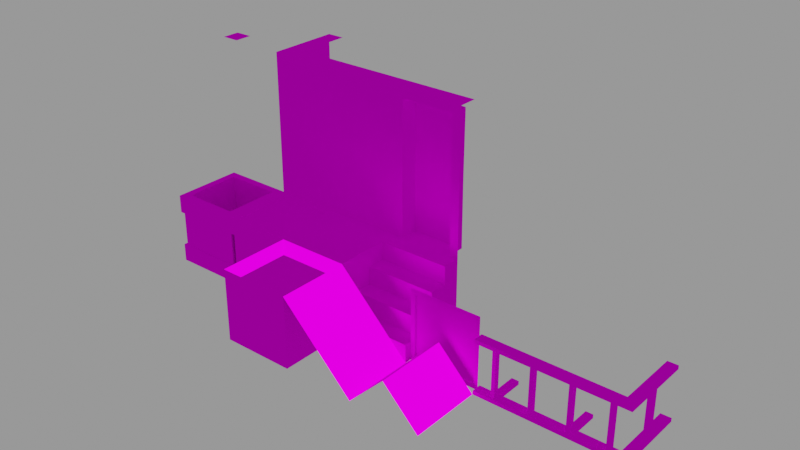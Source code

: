 # Source: tiles.blend  (saved by Blender 2.90.8; exported with 4.5.12 LTS)
import bpy
from mathutils import Matrix  # noqa: F401  (used for matrix-valued properties, if any)

bpy.ops.wm.read_factory_settings(use_empty=True)
scene = bpy.context.scene
scene.name = 'city'

# ---- images (referenced by path relative to the original .blend; pixels are not part of the script)
import os
ASSET_DIR = os.environ.get("B2B_ASSET_DIR", "")  # directory of the original .blend (textures are referenced by path, not embedded)
HERE = os.path.dirname(os.path.abspath(__file__))  # packed textures are extracted next to this script under _unpacked/

def load_image(name, relpath, width, height, colorspace="sRGB"):
    """Load a texture the original file referenced (path relative to the .blend, or extracted next to this script)."""
    p = next((c for c in (os.path.join(HERE, relpath), os.path.join(ASSET_DIR, relpath)) if relpath and os.path.exists(c)), "")
    if p:
        img = bpy.data.images.load(p, check_existing=True)
        img.name = name
    else:  # same state as the original file: an image datablock whose file is absent (Cycles renders it pink)
        img = bpy.data.images.new(name, width, height)
        img.source = "FILE"
        img.filepath = "//" + (relpath or name)
    img.colorspace_settings.name = colorspace
    return img
img_tileset_png = load_image('tileset.png', 'tileset.png', 1024, 1024, 'sRGB')

# ---- materials (node trees are filled in below, after node groups)
mat_window = bpy.data.materials.new('window')
mat_window.use_transparent_shadow = False

# ---- material node trees
mat_window.use_nodes = True; mat_window.node_tree.nodes.clear()
_N = mat_window.node_tree.nodes; _L = mat_window.node_tree.links
n0 = _N.new('ShaderNodeOutputMaterial'); n0.name = 'Material Output'; n0.location = (300, 300)
n1 = _N.new('ShaderNodeBsdfToon'); n1.name = 'Toon BSDF'; n1.location = (10, 300)
n2 = _N.new('ShaderNodeTexImage'); n2.name = 'Image Texture'; n2.location = (-280, 280)
n2.image = img_tileset_png
n2.interpolation = 'Closest'
_L.new(n1.outputs[0], n0.inputs[0])
_L.new(n2.outputs[0], n1.inputs[0])
n0.is_active_output = True

# ---- meshes
me_cube = bpy.data.meshes.new('Cube')
me_cube.from_pydata([(-1.0, -1.0, -1.0), (-1.0, -1.0, 1.0), (-1.0, 1.0, -1.0), (-1.0, 1.0, 1.0), (1.0, -1.0, -1.0), (1.0, -1.0, 1.0), (1.0, 1.0, -1.0), (1.0, 1.0, 1.0)], [], [(0, 1, 3, 2), (2, 3, 7, 6), (6, 7, 5, 4), (4, 5, 1, 0), (7, 3, 1, 5)])
_uv = me_cube.uv_layers.new(name='UVMap')
_uv.uv.foreach_set('vector', [0.125, 0.9375, 0.125, 1.0, 0.25, 1.0, 0.25, 0.9375, 0.125, 0.9375, 0.125, 1.0, 0.25, 1.0, 0.25, 0.9375, 0.25, 0.9375, 0.25, 1.0, 0.125, 1.0, 0.125, 0.9375, 0.25, 0.9375, 0.25, 1.0, 0.125, 1.0, 0.125, 0.9375, 0.375, 0.9375, 0.25, 0.9375, 0.25, 0.875, 0.375, 0.875])
me_cube.materials.append(mat_window)
me_cube.use_remesh_fix_poles = True
me_cube.use_remesh_preserve_attributes = False
me_cube.use_mirror_vertex_groups = False
me_cube.update()
me_cube_006 = bpy.data.meshes.new('Cube.006')
me_cube_006.from_pydata([(-1.0, -1.0, -1.0), (-1.0, 1.0, -1.0), (-1.0, 1.0, 1.0), (1.0, -1.0, -1.0), (1.0, 1.0, -1.0), (1.0, 1.0, 1.0), (-1.0, -1.0, -0.5), (1.0, -1.0, -0.5), (-1.0, -0.5, -0.5), (1.0, -0.5, -0.5), (-1.0, -0.5, 0.0), (1.0, -0.5, 0.0), (-1.0, 0.0, 0.0), (1.0, 0.0, 0.0), (-1.0, 0.0, 0.5), (1.0, 0.0, 0.5), (-1.0, 0.5, 0.5), (1.0, 0.5, 0.5), (-1.0, 0.5, 1.0), (1.0, 0.5, 1.0), (-1.0, 0.0, -1.0), (1.0, 0.0, -1.0), (-1.0, -0.5, -1.0), (1.0, 0.5, -1.0), (-1.0, 0.5, -1.0), (1.0, -0.5, -1.0), (-1.0, 1.0, 0.0), (1.0, 1.0, 0.0), (-1.0, 1.0, -0.5), (1.0, 1.0, -0.5), (-1.0, 1.0, 0.5), (1.0, 1.0, 0.5), (1.0, 0.5, 0.0), (1.0, 0.5, -0.5), (1.0, 0.0, -0.5), (-1.0, 0.5, 0.0), (-1.0, 0.5, -0.5), (-1.0, 0.0, -0.5)], [], [(30, 2, 5, 31), (0, 3, 7, 6), (6, 7, 9, 8), (8, 9, 11, 10), (10, 11, 13, 12), (12, 13, 15, 14), (14, 15, 17, 16), (16, 17, 19, 18), (5, 2, 18, 19), (28, 26, 27, 29), (1, 28, 29, 4), (26, 30, 31, 27), (16, 18, 2, 30), (17, 31, 5, 19), (27, 31, 17, 32), (13, 32, 17, 15), (34, 13, 11, 9), (33, 32, 13, 34), (29, 27, 32, 33), (29, 33, 23, 4), (21, 23, 33, 34), (21, 34, 9, 25), (7, 3, 25, 9), (12, 14, 16, 35), (26, 35, 16, 30), (8, 10, 12, 37), (36, 37, 12, 35), (28, 36, 35, 26), (28, 1, 24, 36), (20, 37, 36, 24), (20, 22, 8, 37), (0, 6, 8, 22)])
_uv = me_cube_006.uv_layers.new(name='UVMap')
_uv.uv.foreach_set('vector', [0.125, 0.9844, 0.125, 1.0, 0.25, 1.0, 0.25, 0.9844, 0.125, 0.9375, 0.25, 0.9375, 0.25, 0.9521, 0.125, 0.9521, 0.125, 0.9219, 0.25, 0.9219, 0.25, 0.9375, 0.125, 0.9375, 0.125, 0.9521, 0.25, 0.9521, 0.25, 0.9688, 0.125, 0.9688, 0.125, 0.9219, 0.25, 0.9219, 0.25, 0.9375, 0.125, 0.9375, 0.125, 0.9688, 0.25, 0.9688, 0.25, 0.9844, 0.125, 0.9844, 0.125, 0.9219, 0.25, 0.9219, 0.25, 0.9375, 0.125, 0.9375, 0.125, 0.9844, 0.25, 0.9844, 0.25, 1.0, 0.125, 1.0, 0.25, 0.9375, 0.125, 0.9375, 0.125, 0.9219, 0.25, 0.9219, 0.125, 0.9521, 0.125, 0.9688, 0.25, 0.9688, 0.25, 0.9521, 0.125, 0.9375, 0.125, 0.9521, 0.25, 0.9521, 0.25, 0.9375, 0.125, 0.9688, 0.125, 0.9844, 0.25, 0.9844, 0.25, 0.9688, 0.2188, 0.9844, 0.2188, 1.0, 0.25, 1.0, 0.25, 0.9844, 0.2188, 0.9844, 0.25, 0.9844, 0.25, 1.0, 0.2188, 1.0, 0.25, 0.9688, 0.25, 0.9844, 0.2188, 0.9844, 0.2188, 0.9688, 0.1875, 0.9688, 0.2188, 0.9688, 0.2188, 0.9844, 0.1875, 0.9844, 0.1875, 0.9531, 0.1875, 0.9688, 0.1562, 0.9688, 0.1562, 0.9531, 0.2188, 0.9531, 0.2188, 0.9688, 0.1875, 0.9688, 0.1875, 0.9531, 0.25, 0.9531, 0.25, 0.9688, 0.2188, 0.9688, 0.2188, 0.9531, 0.25, 0.9531, 0.2188, 0.9531, 0.2188, 0.9375, 0.25, 0.9375, 0.1875, 0.9375, 0.2188, 0.9375, 0.2188, 0.9531, 0.1875, 0.9531, 0.1875, 0.9375, 0.1875, 0.9531, 0.1562, 0.9531, 0.1562, 0.9375, 0.125, 0.9531, 0.125, 0.9375, 0.1562, 0.9375, 0.1562, 0.9531, 0.1875, 0.9688, 0.1875, 0.9844, 0.2188, 0.9844, 0.2188, 0.9688, 0.25, 0.9688, 0.2188, 0.9688, 0.2188, 0.9844, 0.25, 0.9844, 0.1562, 0.9531, 0.1562, 0.9688, 0.1875, 0.9688, 0.1875, 0.9531, 0.2188, 0.9531, 0.1875, 0.9531, 0.1875, 0.9688, 0.2188, 0.9688, 0.25, 0.9531, 0.2188, 0.9531, 0.2188, 0.9688, 0.25, 0.9688, 0.25, 0.9531, 0.25, 0.9375, 0.2188, 0.9375, 0.2188, 0.9531, 0.1875, 0.9375, 0.1875, 0.9531, 0.2188, 0.9531, 0.2188, 0.9375, 0.1875, 0.9375, 0.1562, 0.9375, 0.1562, 0.9531, 0.1875, 0.9531, 0.125, 0.9375, 0.125, 0.9531, 0.1562, 0.9531, 0.1562, 0.9375])
me_cube_006.materials.append(mat_window)
me_cube_006.use_remesh_fix_poles = True
me_cube_006.use_remesh_preserve_attributes = False
me_cube_006.use_mirror_vertex_groups = False
me_cube_006.update()
me_cube_008 = bpy.data.meshes.new('Cube.008')
me_cube_008.from_pydata([(-1.0, -0.8, -1.0), (-1.0, -0.8, 1.0), (1.0, -0.8, -1.0), (1.0, -0.8, 1.0), (-0.875, -0.8, -0.875), (-0.875, -0.8, 0.875), (0.875, -0.8, -0.875), (0.875, -0.8, 0.875), (-0.875, -0.75, -0.875), (-0.875, -0.75, 0.875), (0.875, -0.75, -0.875), (0.875, -0.75, 0.875)], [], [(10, 11, 9, 8), (5, 4, 8, 9), (0, 2, 6, 4), (1, 0, 4, 5), (3, 1, 5, 7), (2, 3, 7, 6), (7, 5, 9, 11), (6, 7, 11, 10), (4, 6, 10, 8)])
_uv = me_cube_008.uv_layers.new(name='UVMap')
_uv.uv.foreach_set('vector', [0.1172, 0.9414, 0.1172, 0.9961, 0.007812, 0.9961, 0.007812, 0.9414, 0.007812, 0.9961, 0.007812, 0.9414, 0.007812, 0.9414, 0.007812, 0.9961, 0.0, 0.9375, 0.125, 0.9375, 0.1172, 0.9414, 0.007812, 0.9414, 0.0, 1.0, 0.0, 0.9375, 0.007812, 0.9414, 0.007812, 0.9961, 0.125, 1.0, 0.0, 1.0, 0.007812, 0.9961, 0.1172, 0.9961, 0.125, 0.9375, 0.125, 1.0, 0.1172, 0.9961, 0.1172, 0.9414, 0.1172, 0.9961, 0.007812, 0.9961, 0.007812, 0.9961, 0.1172, 0.9961, 0.1172, 0.9414, 0.1172, 0.9961, 0.1172, 0.9961, 0.1172, 0.9414, 0.007812, 0.9414, 0.1172, 0.9414, 0.1172, 0.9414, 0.007812, 0.9414])
me_cube_008.materials.append(mat_window)
me_cube_008.use_remesh_fix_poles = True
me_cube_008.use_remesh_preserve_attributes = False
me_cube_008.use_mirror_vertex_groups = False
me_cube_008.update()
me_cube_011 = bpy.data.meshes.new('Cube.011')
me_cube_011.from_pydata([(-1.0, -1.0, -1.0), (-1.0, -0.7187, -1.0), (-0.6, -1.0, -1.0), (-0.4, -0.7187, -1.0), (-0.6, -0.7187, -1.0), (-0.4, -1.0, -1.0), (-0.4, 0.0, -1.0), (-0.6, 0.0, -1.0), (-1.0, -1.0, -0.9), (-1.0, -0.7187, -0.9), (-0.6, -1.0, -0.9), (-0.4, -0.7187, -0.9), (-0.6, -0.7187, -0.9), (-0.4, -1.0, -0.9), (-0.4, 0.0, -0.9), (-0.6, 0.0, -0.9), (-1.0, -1.0, 0.4), (-1.0, -0.7187, 0.4), (-0.6, -1.0, 0.4), (-0.4, -0.7187, 0.4), (-0.6, -0.7187, 0.4), (-0.4, -1.0, 0.4), (-0.45, -0.925, -0.9), (-0.55, -0.775, -0.9), (-1.0, -1.0, 0.5), (-1.0, -0.7187, 0.5), (-0.6, -1.0, 0.5), (-0.4, -0.7187, 0.5), (-0.6, -0.7187, 0.5), (-0.4, -1.0, 0.5), (-0.45, -0.775, -0.9), (-0.55, -0.925, -0.9), (-0.55, -0.925, 0.4), (-0.45, -0.775, 0.4), (-0.55, -0.775, 0.4), (-0.45, -0.925, 0.4), (0.0, -1.0, -1.0), (1.0, -1.0, -1.0), (0.0, -0.7187, -1.0), (1.0, -0.7187, -1.0), (0.4, -1.0, -1.0), (0.6, -0.7187, -1.0), (0.4, -0.7187, -1.0), (0.6, -1.0, -1.0), (0.0, -1.0, -0.9), (1.0, -1.0, -0.9), (0.0, -0.7187, -0.9), (1.0, -0.7187, -0.9), (0.4, -1.0, -0.9), (0.6, -0.7187, -0.9), (0.4, -0.7187, -0.9), (0.6, -1.0, -0.9), (0.0, -1.0, 0.4), (1.0, -1.0, 0.4), (0.0, -0.7187, 0.4), (1.0, -0.7187, 0.4), (0.4, -1.0, 0.4), (0.6, -0.7187, 0.4), (0.4, -0.7187, 0.4), (0.6, -1.0, 0.4), (0.55, -0.925, -0.9), (0.45, -0.775, -0.9), (0.0, -1.0, 0.5), (1.0, -1.0, 0.5), (0.0, -0.7187, 0.5), (1.0, -0.7187, 0.5), (0.4, -1.0, 0.5), (0.6, -0.7187, 0.5), (0.4, -0.7187, 0.5), (0.6, -1.0, 0.5), (0.55, -0.775, -0.9), (0.45, -0.925, -0.9), (0.45, -0.925, 0.4), (0.55, -0.775, 0.4), (0.45, -0.775, 0.4), (0.55, -0.925, 0.4)], [], [(13, 44, 46, 11), (11, 30, 22, 13), (9, 8, 10, 12), (11, 14, 15, 12), (6, 14, 11, 3), (7, 15, 14, 6), (3, 11, 46, 38), (2, 10, 8, 0), (0, 8, 9, 1), (1, 9, 12, 4), (36, 44, 13, 5), (4, 12, 15, 7), (5, 13, 10, 2), (29, 62, 64, 27), (21, 19, 54, 52), (18, 32, 35, 21), (26, 29, 27, 28), (17, 20, 18, 16), (10, 31, 23, 12), (25, 24, 26, 28), (19, 20, 28, 27), (12, 23, 30, 11), (13, 22, 31, 10), (19, 27, 64, 54), (18, 26, 24, 16), (16, 24, 25, 17), (17, 25, 28, 20), (52, 62, 29, 21), (31, 22, 35, 32), (21, 29, 26, 18), (30, 33, 35, 22), (21, 35, 33, 19), (19, 33, 34, 20), (20, 34, 32, 18), (23, 31, 32, 34), (30, 23, 34, 33), (51, 45, 47, 49), (49, 70, 60, 51), (46, 44, 48, 50), (41, 42, 50, 49), (39, 47, 45, 37), (41, 49, 47, 39), (40, 48, 44, 36), (38, 46, 50, 42), (37, 45, 51, 43), (43, 51, 48, 40), (69, 63, 65, 67), (59, 57, 55, 53), (56, 72, 75, 59), (66, 69, 67, 68), (54, 58, 56, 52), (48, 71, 61, 50), (64, 62, 66, 68), (57, 58, 68, 67), (55, 65, 63, 53), (50, 61, 70, 49), (51, 60, 71, 48), (57, 67, 65, 55), (56, 66, 62, 52), (52, 54, 64, 62), (54, 64, 68, 58), (53, 63, 69, 59), (71, 60, 75, 72), (59, 69, 66, 56), (70, 73, 75, 60), (59, 75, 73, 57), (57, 73, 74, 58), (58, 74, 72, 56), (61, 71, 72, 74), (70, 61, 74, 73)])
_uv = me_cube_011.uv_layers.new(name='UVMap')
_uv.uv.foreach_set('vector', [0.2871, 0.9502, 0.3105, 0.9502, 0.3105, 0.96, 0.2871, 0.96, 0.2891, 0.9404, 0.2832, 0.9404, 0.2832, 0.9404, 0.2891, 0.9404, 0.25, 0.96, 0.25, 0.9502, 0.2754, 0.9502, 0.2754, 0.96, 0.2871, 0.96, 0.2871, 0.9824, 0.2754, 0.9824, 0.2754, 0.96, 0.2891, 0.9375, 0.2891, 0.9404, 0.2891, 0.9404, 0.2891, 0.9375, 0.2754, 0.9375, 0.2754, 0.9404, 0.2891, 0.9404, 0.2891, 0.9375, 0.2891, 0.9375, 0.2891, 0.9404, 0.3125, 0.9404, 0.3125, 0.9375, 0.2754, 0.9375, 0.2754, 0.9404, 0.25, 0.9404, 0.25, 0.9375, 0.25, 0.9375, 0.25, 0.9404, 0.25, 0.9404, 0.25, 0.9375, 0.25, 0.9375, 0.25, 0.9404, 0.2754, 0.9404, 0.2754, 0.9375, 0.3125, 0.9375, 0.3125, 0.9404, 0.2891, 0.9404, 0.2891, 0.9375, 0.2754, 0.9375, 0.2754, 0.9404, 0.2754, 0.9404, 0.2754, 0.9375, 0.2891, 0.9375, 0.2891, 0.9404, 0.2754, 0.9404, 0.2754, 0.9375, 0.2871, 0.9502, 0.3105, 0.9502, 0.3105, 0.96, 0.2871, 0.96, 0.2871, 0.9502, 0.2871, 0.96, 0.3105, 0.96, 0.3105, 0.9502, 0.2754, 0.9814, 0.2773, 0.9814, 0.2832, 0.9814, 0.2891, 0.9814, 0.2754, 0.9502, 0.2871, 0.9502, 0.2871, 0.96, 0.2754, 0.96, 0.25, 0.96, 0.2754, 0.96, 0.2754, 0.9502, 0.25, 0.9502, 0.2754, 0.9404, 0.2773, 0.9404, 0.2773, 0.9404, 0.2754, 0.9404, 0.25, 0.96, 0.25, 0.9502, 0.2754, 0.9502, 0.2754, 0.96, 0.2891, 0.9814, 0.2754, 0.9814, 0.2754, 0.9844, 0.2891, 0.9844, 0.2754, 0.9404, 0.2773, 0.9404, 0.2832, 0.9404, 0.2891, 0.9404, 0.2891, 0.9404, 0.2832, 0.9404, 0.2773, 0.9404, 0.2754, 0.9404, 0.2891, 0.9814, 0.2891, 0.9844, 0.3125, 0.9844, 0.3125, 0.9814, 0.2754, 0.9814, 0.2754, 0.9844, 0.25, 0.9844, 0.25, 0.9814, 0.25, 0.9814, 0.25, 0.9844, 0.25, 0.9844, 0.25, 0.9814, 0.25, 0.9814, 0.25, 0.9844, 0.2754, 0.9844, 0.2754, 0.9814, 0.3125, 0.9814, 0.3125, 0.9844, 0.2891, 0.9844, 0.2891, 0.9814, 0.2773, 0.9404, 0.2832, 0.9404, 0.2832, 0.9814, 0.2773, 0.9814, 0.2891, 0.9814, 0.2891, 0.9844, 0.2754, 0.9844, 0.2754, 0.9814, 0.2832, 0.9404, 0.2832, 0.9814, 0.2832, 0.9814, 0.2832, 0.9404, 0.2891, 0.9814, 0.2832, 0.9814, 0.2832, 0.9814, 0.2891, 0.9814, 0.2891, 0.9814, 0.2832, 0.9814, 0.2773, 0.9814, 0.2754, 0.9814, 0.2754, 0.9814, 0.2773, 0.9814, 0.2773, 0.9814, 0.2754, 0.9814, 0.2773, 0.9404, 0.2773, 0.9404, 0.2773, 0.9814, 0.2773, 0.9814, 0.2832, 0.9404, 0.2773, 0.9404, 0.2773, 0.9814, 0.2832, 0.9814, 0.3477, 0.9502, 0.375, 0.9502, 0.375, 0.96, 0.3477, 0.96, 0.3496, 0.9404, 0.3457, 0.9404, 0.3457, 0.9404, 0.3496, 0.9404, 0.3105, 0.96, 0.3105, 0.9502, 0.3359, 0.9502, 0.3359, 0.96, 0.3496, 0.9375, 0.3359, 0.9375, 0.3359, 0.9404, 0.3496, 0.9404, 0.375, 0.9375, 0.375, 0.9404, 0.375, 0.9404, 0.375, 0.9375, 0.3496, 0.9375, 0.3496, 0.9404, 0.375, 0.9404, 0.375, 0.9375, 0.3359, 0.9375, 0.3359, 0.9404, 0.3125, 0.9404, 0.3125, 0.9375, 0.3125, 0.9375, 0.3125, 0.9404, 0.3359, 0.9404, 0.3359, 0.9375, 0.375, 0.9375, 0.375, 0.9404, 0.3496, 0.9404, 0.3496, 0.9375, 0.3496, 0.9375, 0.3496, 0.9404, 0.3359, 0.9404, 0.3359, 0.9375, 0.3477, 0.9502, 0.375, 0.9502, 0.375, 0.96, 0.3477, 0.96, 0.3477, 0.9502, 0.3477, 0.96, 0.375, 0.96, 0.375, 0.9502, 0.3359, 0.9814, 0.3418, 0.9814, 0.3457, 0.9814, 0.3496, 0.9814, 0.3359, 0.9502, 0.3477, 0.9502, 0.3477, 0.96, 0.3359, 0.96, 0.3105, 0.96, 0.3359, 0.96, 0.3359, 0.9502, 0.3105, 0.9502, 0.3359, 0.9404, 0.3418, 0.9404, 0.3418, 0.9404, 0.3359, 0.9404, 0.3105, 0.96, 0.3105, 0.9502, 0.3359, 0.9502, 0.3359, 0.96, 0.3496, 0.9814, 0.3359, 0.9814, 0.3359, 0.9844, 0.3496, 0.9844, 0.375, 0.9814, 0.375, 0.9844, 0.375, 0.9844, 0.375, 0.9814, 0.3359, 0.9404, 0.3418, 0.9404, 0.3457, 0.9404, 0.3496, 0.9404, 0.3496, 0.9404, 0.3457, 0.9404, 0.3418, 0.9404, 0.3359, 0.9404, 0.3496, 0.9814, 0.3496, 0.9844, 0.375, 0.9844, 0.375, 0.9814, 0.3359, 0.9814, 0.3359, 0.9844, 0.3125, 0.9844, 0.3125, 0.9814, 0.3125, 0.9814, 0.3125, 0.9814, 0.3125, 0.9844, 0.3125, 0.9844, 0.3125, 0.9814, 0.3125, 0.9844, 0.3359, 0.9844, 0.3359, 0.9814, 0.375, 0.9814, 0.375, 0.9844, 0.3496, 0.9844, 0.3496, 0.9814, 0.3418, 0.9404, 0.3457, 0.9404, 0.3457, 0.9814, 0.3418, 0.9814, 0.3496, 0.9814, 0.3496, 0.9844, 0.3359, 0.9844, 0.3359, 0.9814, 0.3457, 0.9404, 0.3457, 0.9814, 0.3457, 0.9814, 0.3457, 0.9404, 0.3496, 0.9814, 0.3457, 0.9814, 0.3457, 0.9814, 0.3496, 0.9814, 0.3496, 0.9814, 0.3457, 0.9814, 0.3418, 0.9814, 0.3359, 0.9814, 0.3359, 0.9814, 0.3418, 0.9814, 0.3418, 0.9814, 0.3359, 0.9814, 0.3418, 0.9404, 0.3418, 0.9404, 0.3418, 0.9814, 0.3418, 0.9814, 0.3457, 0.9404, 0.3418, 0.9404, 0.3418, 0.9814, 0.3457, 0.9814])
me_cube_011.materials.append(mat_window)
me_cube_011.use_remesh_fix_poles = True
me_cube_011.use_remesh_preserve_attributes = False
me_cube_011.use_mirror_vertex_groups = False
me_cube_011.update()
me_cube_001 = bpy.data.meshes.new('Cube.001')
me_cube_001.from_pydata([(-1.0, -1.0, -1.0), (-1.0, -0.7187, -1.0), (-0.6, -1.0, -1.0), (-0.4, -0.7187, -1.0), (-0.6, -0.7187, -1.0), (-0.4, -1.0, -1.0), (-0.4, 0.0, -1.0), (-0.6, 0.0, -1.0), (-1.0, -1.0, -0.9), (-1.0, -0.7187, -0.9), (-0.6, -1.0, -0.9), (-0.4, -0.7187, -0.9), (-0.6, -0.7187, -0.9), (-0.4, -1.0, -0.9), (-0.4, 0.0, -0.9), (-0.6, 0.0, -0.9), (-1.0, -1.0, 0.4), (-1.0, -0.7187, 0.4), (-0.6, -1.0, 0.4), (-0.4, -0.7187, 0.4), (-0.6, -0.7187, 0.4), (-0.4, -1.0, 0.4), (-0.45, -0.925, -0.9), (-0.55, -0.775, -0.9), (-1.0, -1.0, 0.5), (-1.0, -0.7187, 0.5), (-0.6, -1.0, 0.5), (-0.4, -0.7187, 0.5), (-0.6, -0.7187, 0.5), (-0.4, -1.0, 0.5), (-0.45, -0.775, -0.9), (-0.55, -0.925, -0.9), (-0.55, -0.925, 0.4), (-0.45, -0.775, 0.4), (-0.55, -0.775, 0.4), (-0.45, -0.925, 0.4), (0.0, -1.0, -1.0), (1.0, -1.0, -1.0), (0.0, -0.7187, -1.0), (1.0, -0.7187, -1.0), (0.4, -1.0, -1.0), (0.6, -0.7187, -1.0), (0.4, -0.7187, -1.0), (0.6, -1.0, -1.0), (0.0, -1.0, -0.9), (1.0, -1.0, -0.9), (0.0, -0.7187, -0.9), (1.0, -0.7187, -0.9), (0.4, -1.0, -0.9), (0.6, -0.7187, -0.9), (0.4, -0.7187, -0.9), (0.6, -1.0, -0.9), (0.0, -1.0, 0.4), (1.0, -1.0, 0.4), (0.0, -0.7187, 0.4), (1.0, -0.7187, 0.4), (0.4, -1.0, 0.4), (0.6, -0.7187, 0.4), (0.4, -0.7187, 0.4), (0.6, -1.0, 0.4), (0.55, -0.925, -0.9), (0.45, -0.775, -0.9), (0.0, -1.0, 0.5), (1.0, -1.0, 0.5), (0.0, -0.7187, 0.5), (1.0, -0.7187, 0.5), (0.4, -1.0, 0.5), (0.6, -0.7187, 0.5), (0.4, -0.7187, 0.5), (0.6, -1.0, 0.5), (0.55, -0.775, -0.9), (0.45, -0.925, -0.9), (0.45, -0.925, 0.4), (0.55, -0.775, 0.4), (0.45, -0.775, 0.4), (0.55, -0.925, 0.4), (0.7187, -0.7187, 0.4), (0.7187, -1.0, 0.4), (0.7187, -0.7187, 0.5), (0.7187, -1.0, 0.5), (0.7187, -0.7187, -1.0), (0.7187, -1.0, -1.0), (0.7187, -0.7187, -0.9), (0.7187, -1.0, -0.9), (1.0, 0.0, -1.0), (1.0, 0.0, -0.9), (0.7187, 0.0, -1.0), (0.7187, 0.0, -0.9), (1.0, 0.0, 0.4), (1.0, 0.0, 0.5), (0.7187, 0.0, 0.4), (0.7187, 0.0, 0.5), (1.0, 0.2812, -1.0), (1.0, 0.2812, -0.9), (0.7187, 0.2812, -1.0), (0.7187, 0.2812, -0.9), (1.0, 0.2812, 0.4), (1.0, 0.2812, 0.5), (0.7187, 0.2812, 0.4), (0.7187, 0.2812, 0.5), (1.0, 1.0, -1.0), (1.0, 1.0, -0.9), (0.7187, 1.0, -1.0), (0.7187, 1.0, -0.9), (1.0, 1.0, 0.4), (1.0, 1.0, 0.5), (0.7187, 1.0, 0.4), (0.7187, 1.0, 0.5), (0.9297, 0.07031, -0.9), (0.7891, 0.07031, -0.9), (0.9297, 0.07031, 0.4), (0.7891, 0.07031, 0.4), (0.9297, 0.2109, -0.9), (0.7891, 0.2109, -0.9), (0.9297, 0.2109, 0.4), (0.7891, 0.2109, 0.4)], [], [(13, 44, 46, 11), (11, 30, 22, 13), (9, 8, 10, 12), (11, 14, 15, 12), (6, 14, 11, 3), (7, 15, 14, 6), (3, 11, 46, 38), (2, 10, 8, 0), (0, 8, 9, 1), (1, 9, 12, 4), (36, 44, 13, 5), (4, 12, 15, 7), (5, 13, 10, 2), (29, 62, 64, 27), (21, 19, 54, 52), (18, 32, 35, 21), (26, 29, 27, 28), (17, 20, 18, 16), (10, 31, 23, 12), (25, 24, 26, 28), (19, 20, 28, 27), (12, 23, 30, 11), (13, 22, 31, 10), (19, 27, 64, 54), (18, 26, 24, 16), (16, 24, 25, 17), (17, 25, 28, 20), (52, 62, 29, 21), (31, 22, 35, 32), (21, 29, 26, 18), (30, 33, 35, 22), (21, 35, 33, 19), (19, 33, 34, 20), (20, 34, 32, 18), (23, 31, 32, 34), (30, 23, 34, 33), (83, 45, 47, 82), (49, 70, 60, 51), (46, 44, 48, 50), (41, 42, 50, 49), (39, 47, 45, 37), (82, 47, 85, 87), (40, 48, 44, 36), (38, 46, 50, 42), (81, 83, 51, 43), (43, 51, 48, 40), (79, 63, 65, 78), (77, 76, 55, 53), (56, 72, 75, 59), (66, 69, 67, 68), (54, 58, 56, 52), (48, 71, 61, 50), (64, 62, 66, 68), (57, 58, 68, 67), (55, 65, 63, 53), (50, 61, 70, 49), (51, 60, 71, 48), (76, 78, 91, 90), (56, 66, 62, 52), (52, 54, 64, 62), (54, 64, 68, 58), (77, 79, 69, 59), (71, 60, 75, 72), (59, 69, 66, 56), (70, 73, 75, 60), (59, 75, 73, 57), (57, 73, 74, 58), (58, 74, 72, 56), (61, 71, 72, 74), (70, 61, 74, 73), (53, 63, 79, 77), (57, 67, 78, 76), (59, 57, 76, 77), (69, 79, 78, 67), (37, 45, 83, 81), (41, 49, 82, 80), (51, 83, 82, 49), (47, 39, 84, 85), (80, 82, 87, 86), (90, 91, 99, 98), (78, 65, 89, 91), (65, 55, 88, 89), (55, 76, 90, 88), (96, 98, 106, 104), (97, 96, 104, 105), (91, 89, 97, 99), (86, 87, 95, 94), (98, 96, 114, 115), (89, 88, 96, 97), (96, 88, 110, 114), (85, 84, 92, 93), (102, 103, 101, 100), (106, 107, 105, 104), (93, 92, 100, 101), (98, 99, 107, 106), (99, 97, 105, 107), (94, 95, 103, 102), (95, 93, 101, 103), (108, 110, 111, 109), (115, 113, 109, 111), (95, 87, 109, 113), (90, 98, 115, 111), (87, 85, 108, 109), (85, 93, 112, 108), (88, 90, 111, 110), (93, 95, 113, 112), (112, 114, 110, 108), (112, 113, 115, 114)])
_uv = me_cube_001.uv_layers.new(name='UVMap')
_uv.uv.foreach_set('vector', [0.2871, 0.9502, 0.3105, 0.9502, 0.3105, 0.96, 0.2871, 0.96, 0.2891, 0.9404, 0.2832, 0.9404, 0.2832, 0.9404, 0.2891, 0.9404, 0.25, 0.96, 0.25, 0.9502, 0.2754, 0.9502, 0.2754, 0.96, 0.2871, 0.96, 0.2871, 0.9824, 0.2754, 0.9824, 0.2754, 0.96, 0.2891, 0.9375, 0.2891, 0.9404, 0.2891, 0.9404, 0.2891, 0.9375, 0.2754, 0.9375, 0.2754, 0.9404, 0.2891, 0.9404, 0.2891, 0.9375, 0.2891, 0.9375, 0.2891, 0.9404, 0.3125, 0.9404, 0.3125, 0.9375, 0.2754, 0.9375, 0.2754, 0.9404, 0.25, 0.9404, 0.25, 0.9375, 0.25, 0.9375, 0.25, 0.9404, 0.25, 0.9404, 0.25, 0.9375, 0.25, 0.9375, 0.25, 0.9404, 0.2754, 0.9404, 0.2754, 0.9375, 0.3125, 0.9375, 0.3125, 0.9404, 0.2891, 0.9404, 0.2891, 0.9375, 0.2754, 0.9375, 0.2754, 0.9404, 0.2754, 0.9404, 0.2754, 0.9375, 0.2891, 0.9375, 0.2891, 0.9404, 0.2754, 0.9404, 0.2754, 0.9375, 0.2871, 0.9502, 0.3105, 0.9502, 0.3105, 0.96, 0.2871, 0.96, 0.2871, 0.9502, 0.2871, 0.96, 0.3105, 0.96, 0.3105, 0.9502, 0.2754, 0.9814, 0.2773, 0.9814, 0.2832, 0.9814, 0.2891, 0.9814, 0.2754, 0.9502, 0.2871, 0.9502, 0.2871, 0.96, 0.2754, 0.96, 0.25, 0.96, 0.2754, 0.96, 0.2754, 0.9502, 0.25, 0.9502, 0.2754, 0.9404, 0.2773, 0.9404, 0.2773, 0.9404, 0.2754, 0.9404, 0.25, 0.96, 0.25, 0.9502, 0.2754, 0.9502, 0.2754, 0.96, 0.2891, 0.9814, 0.2754, 0.9814, 0.2754, 0.9844, 0.2891, 0.9844, 0.2754, 0.9404, 0.2773, 0.9404, 0.2832, 0.9404, 0.2891, 0.9404, 0.2891, 0.9404, 0.2832, 0.9404, 0.2773, 0.9404, 0.2754, 0.9404, 0.2891, 0.9814, 0.2891, 0.9844, 0.3125, 0.9844, 0.3125, 0.9814, 0.2754, 0.9814, 0.2754, 0.9844, 0.25, 0.9844, 0.25, 0.9814, 0.25, 0.9814, 0.25, 0.9844, 0.25, 0.9844, 0.25, 0.9814, 0.25, 0.9814, 0.25, 0.9844, 0.2754, 0.9844, 0.2754, 0.9814, 0.3125, 0.9814, 0.3125, 0.9844, 0.2891, 0.9844, 0.2891, 0.9814, 0.2773, 0.9404, 0.2832, 0.9404, 0.2832, 0.9814, 0.2773, 0.9814, 0.2891, 0.9814, 0.2891, 0.9844, 0.2754, 0.9844, 0.2754, 0.9814, 0.2832, 0.9404, 0.2832, 0.9814, 0.2832, 0.9814, 0.2832, 0.9404, 0.2891, 0.9814, 0.2832, 0.9814, 0.2832, 0.9814, 0.2891, 0.9814, 0.2891, 0.9814, 0.2832, 0.9814, 0.2773, 0.9814, 0.2754, 0.9814, 0.2754, 0.9814, 0.2773, 0.9814, 0.2773, 0.9814, 0.2754, 0.9814, 0.2773, 0.9404, 0.2773, 0.9404, 0.2773, 0.9814, 0.2773, 0.9814, 0.2832, 0.9404, 0.2773, 0.9404, 0.2773, 0.9814, 0.2832, 0.9814, 0.3574, 0.9375, 0.375, 0.9375, 0.375, 0.9473, 0.3574, 0.9473, 0.3496, 0.9404, 0.3457, 0.9404, 0.3457, 0.9404, 0.3496, 0.9404, 0.3105, 0.96, 0.3105, 0.9502, 0.3359, 0.9502, 0.3359, 0.96, 0.3496, 0.9375, 0.3359, 0.9375, 0.3359, 0.9404, 0.3496, 0.9404, 0.2676, 0.9375, 0.2676, 0.9404, 0.25, 0.9404, 0.25, 0.9375, 0.3574, 0.9473, 0.375, 0.9473, 0.375, 0.9688, 0.3574, 0.9688, 0.3359, 0.9375, 0.3359, 0.9404, 0.3125, 0.9404, 0.3125, 0.9375, 0.3125, 0.9375, 0.3125, 0.9404, 0.3359, 0.9404, 0.3359, 0.9375, 0.25, 0.9375, 0.25, 0.9404, 0.25, 0.9404, 0.25, 0.9375, 0.3496, 0.9375, 0.3496, 0.9404, 0.3359, 0.9404, 0.3359, 0.9375, 0.3555, 0.9375, 0.375, 0.9375, 0.375, 0.9463, 0.3555, 0.9463, 0.25, 0.9805, 0.2676, 0.9805, 0.2676, 0.9805, 0.25, 0.9805, 0.3359, 0.9814, 0.3418, 0.9814, 0.3457, 0.9814, 0.3496, 0.9814, 0.3359, 0.9502, 0.3477, 0.9502, 0.3477, 0.96, 0.3359, 0.96, 0.3105, 0.96, 0.3359, 0.96, 0.3359, 0.9502, 0.3105, 0.9502, 0.3359, 0.9404, 0.3418, 0.9404, 0.3418, 0.9404, 0.3359, 0.9404, 0.3105, 0.96, 0.3105, 0.9502, 0.3359, 0.9502, 0.3359, 0.96, 0.3496, 0.9814, 0.3359, 0.9814, 0.3359, 0.9844, 0.3496, 0.9844, 0.2676, 0.9805, 0.2676, 0.9834, 0.25, 0.9834, 0.25, 0.9805, 0.3359, 0.9404, 0.3418, 0.9404, 0.3457, 0.9404, 0.3496, 0.9404, 0.3496, 0.9404, 0.3457, 0.9404, 0.3418, 0.9404, 0.3359, 0.9404, 0.2676, 0.9805, 0.2676, 0.9834, 0.3105, 0.9834, 0.3105, 0.9805, 0.3359, 0.9814, 0.3359, 0.9844, 0.3125, 0.9844, 0.3125, 0.9814, 0.3125, 0.9814, 0.3125, 0.9814, 0.3125, 0.9844, 0.3125, 0.9844, 0.3125, 0.9814, 0.3125, 0.9844, 0.3359, 0.9844, 0.3359, 0.9814, 0.3242, 0.9658, 0.3242, 0.9688, 0.3145, 0.9688, 0.3145, 0.9658, 0.3418, 0.9404, 0.3457, 0.9404, 0.3457, 0.9814, 0.3418, 0.9814, 0.3496, 0.9814, 0.3496, 0.9844, 0.3359, 0.9844, 0.3359, 0.9814, 0.3457, 0.9404, 0.3457, 0.9814, 0.3457, 0.9814, 0.3457, 0.9404, 0.3496, 0.9814, 0.3457, 0.9814, 0.3457, 0.9814, 0.3496, 0.9814, 0.3496, 0.9814, 0.3457, 0.9814, 0.3418, 0.9814, 0.3359, 0.9814, 0.3359, 0.9814, 0.3418, 0.9814, 0.3418, 0.9814, 0.3359, 0.9814, 0.3418, 0.9404, 0.3418, 0.9404, 0.3418, 0.9814, 0.3418, 0.9814, 0.3457, 0.9404, 0.3418, 0.9404, 0.3418, 0.9814, 0.3457, 0.9814, 0.3457, 0.9658, 0.3457, 0.9688, 0.3242, 0.9688, 0.3242, 0.9658, 0.2676, 0.9805, 0.2676, 0.9834, 0.2676, 0.9834, 0.2676, 0.9805, 0.25, 0.9805, 0.2676, 0.9805, 0.2676, 0.9805, 0.25, 0.9805, 0.3477, 0.9375, 0.3555, 0.9375, 0.3555, 0.9463, 0.3477, 0.9463, 0.25, 0.9375, 0.25, 0.9404, 0.25, 0.9404, 0.25, 0.9375, 0.2676, 0.9375, 0.2676, 0.9404, 0.2676, 0.9404, 0.2676, 0.9375, 0.3496, 0.9375, 0.3574, 0.9375, 0.3574, 0.9473, 0.3496, 0.9473, 0.2676, 0.9404, 0.2676, 0.9375, 0.3105, 0.9375, 0.3105, 0.9404, 0.2676, 0.9375, 0.2676, 0.9404, 0.3105, 0.9404, 0.3105, 0.9375, 0.3105, 0.9805, 0.3105, 0.9834, 0.3281, 0.9834, 0.3281, 0.9805, 0.3555, 0.9463, 0.375, 0.9463, 0.375, 0.9688, 0.3555, 0.9688, 0.2676, 0.9834, 0.2676, 0.9805, 0.3105, 0.9805, 0.3105, 0.9834, 0.2676, 0.9805, 0.2676, 0.9805, 0.3105, 0.9805, 0.3105, 0.9805, 0.3281, 0.9805, 0.3281, 0.9805, 0.375, 0.9805, 0.375, 0.9805, 0.3281, 0.9834, 0.3281, 0.9805, 0.375, 0.9805, 0.375, 0.9834, 0.3555, 0.9688, 0.375, 0.9688, 0.375, 0.9775, 0.3555, 0.9775, 0.3105, 0.9375, 0.3105, 0.9404, 0.3281, 0.9404, 0.3281, 0.9375, 0.3281, 0.9805, 0.3281, 0.9805, 0.3262, 0.9805, 0.3262, 0.9805, 0.3105, 0.9834, 0.3105, 0.9805, 0.3281, 0.9805, 0.3281, 0.9834, 0.3281, 0.9805, 0.3105, 0.9805, 0.3164, 0.9805, 0.3262, 0.9805, 0.3105, 0.9404, 0.3105, 0.9375, 0.3281, 0.9375, 0.3281, 0.9404, 0.375, 0.9375, 0.375, 0.9404, 0.375, 0.9404, 0.375, 0.9375, 0.375, 0.9805, 0.375, 0.9834, 0.375, 0.9834, 0.375, 0.9805, 0.3281, 0.9404, 0.3281, 0.9375, 0.375, 0.9375, 0.375, 0.9404, 0.3281, 0.9805, 0.3281, 0.9834, 0.375, 0.9834, 0.375, 0.9805, 0.3555, 0.9775, 0.375, 0.9775, 0.375, 1.0, 0.3555, 1.0, 0.3281, 0.9375, 0.3281, 0.9404, 0.375, 0.9404, 0.375, 0.9375, 0.3574, 0.9775, 0.375, 0.9775, 0.375, 1.0, 0.3574, 1.0, 0.3164, 0.9404, 0.3164, 0.9805, 0.3164, 0.9805, 0.3164, 0.9404, 0.3262, 0.9805, 0.3262, 0.9404, 0.3164, 0.9404, 0.3164, 0.9805, 0.3281, 0.9404, 0.3105, 0.9404, 0.3164, 0.9404, 0.3262, 0.9404, 0.3105, 0.9805, 0.3281, 0.9805, 0.3262, 0.9805, 0.3164, 0.9805, 0.3105, 0.9404, 0.3105, 0.9404, 0.3164, 0.9404, 0.3164, 0.9404, 0.3105, 0.9404, 0.3281, 0.9404, 0.3262, 0.9404, 0.3164, 0.9404, 0.3105, 0.9805, 0.3105, 0.9805, 0.3164, 0.9805, 0.3164, 0.9805, 0.3281, 0.9404, 0.3281, 0.9404, 0.3262, 0.9404, 0.3262, 0.9404, 0.3262, 0.9404, 0.3262, 0.9805, 0.3164, 0.9805, 0.3164, 0.9404, 0.3262, 0.9404, 0.3262, 0.9404, 0.3262, 0.9805, 0.3262, 0.9805])
me_cube_001.materials.append(mat_window)
me_cube_001.use_remesh_fix_poles = True
me_cube_001.use_remesh_preserve_attributes = False
me_cube_001.use_mirror_vertex_groups = False
me_cube_001.update()
me_cube_002 = bpy.data.meshes.new('Cube.002')
me_cube_002.from_pydata([(1.0, 1.0, 0.5), (-1.0, -1.0, 1.0), (1.0, -1.0, 0.5), (-1.0, 1.0, 1.0), (-1.0, 1.0, 0.5), (1.0, -1.0, 1.0), (-1.0, -1.0, 0.5), (1.0, 1.0, 1.0), (-0.9375, -0.9375, 0.5), (-0.9375, 0.9375, 0.5), (0.9375, -0.9375, 0.5), (0.9375, 0.9375, 0.5), (-0.9375, -0.9375, -0.5), (-0.9375, 0.9375, -0.5), (0.9375, -0.9375, -0.5), (0.9375, 0.9375, -0.5), (-1.0, -1.0, -0.5), (-1.0, 1.0, -0.5), (1.0, -1.0, -0.5), (1.0, 1.0, -0.5), (-1.0, -1.0, -1.0), (-1.0, 1.0, -1.0), (1.0, -1.0, -1.0), (1.0, 1.0, -1.0), (-0.7812, -0.7812, 1.0), (-0.7812, 0.7812, 1.0), (0.7812, -0.7812, 1.0), (0.7812, 0.7812, 1.0), (-0.7812, -0.7812, 0.9375), (-0.7812, 0.7812, 0.9375), (0.7812, -0.7812, 0.9375), (0.7812, 0.7812, 0.9375), (0.0, 0.0, 1.0)], [], [(1, 6, 2, 5), (5, 2, 0, 7), (3, 4, 6, 1), (7, 0, 4, 3), (5, 7, 27, 26), (14, 12, 16, 18), (10, 8, 12, 14), (9, 11, 15, 13), (11, 10, 14, 15), (8, 9, 13, 12), (19, 18, 22, 23), (13, 15, 19, 17), (15, 14, 18, 19), (12, 13, 17, 16), (16, 17, 21, 20), (18, 16, 20, 22), (17, 19, 23, 21), (27, 25, 29, 31), (3, 1, 24, 25), (1, 5, 26, 24), (7, 3, 25, 27), (30, 31, 32), (26, 27, 31, 30), (25, 24, 28, 29), (24, 26, 30, 28), (30, 32, 28), (31, 29, 32), (29, 28, 32)])
_uv = me_cube_002.uv_layers.new(name='UVMap')
_uv.uv.foreach_set('vector', [0.125, 0.9219, 0.125, 0.9062, 0.25, 0.9062, 0.25, 0.9219, 0.125, 0.9219, 0.125, 0.9062, 0.25, 0.9062, 0.25, 0.9219, 0.25, 0.9219, 0.25, 0.9062, 0.125, 0.9062, 0.125, 0.9219, 0.25, 0.9219, 0.25, 0.9062, 0.125, 0.9062, 0.125, 0.9219, 0.125, 0.875, 0.125, 0.9375, 0.1113, 0.9307, 0.1113, 0.8818, 0.1211, 0.877, 0.003906, 0.877, 0.0, 0.875, 0.125, 0.875, 0.2461, 0.9062, 0.1289, 0.9062, 0.1289, 0.875, 0.2461, 0.875, 0.1289, 0.9062, 0.2461, 0.9062, 0.2461, 0.875, 0.1289, 0.875, 0.2461, 0.9062, 0.1289, 0.9062, 0.1289, 0.875, 0.2461, 0.875, 0.1289, 0.9062, 0.2461, 0.9062, 0.2461, 0.875, 0.1289, 0.875, 0.25, 0.9219, 0.125, 0.9219, 0.125, 0.9062, 0.25, 0.9062, 0.003906, 0.9355, 0.1211, 0.9355, 0.125, 0.9375, 0.0, 0.9375, 0.1211, 0.9355, 0.1211, 0.877, 0.125, 0.875, 0.125, 0.9375, 0.003906, 0.877, 0.003906, 0.9355, 0.0, 0.9375, 0.0, 0.875, 0.125, 0.9219, 0.25, 0.9219, 0.25, 0.9062, 0.125, 0.9062, 0.25, 0.9219, 0.125, 0.9219, 0.125, 0.9062, 0.25, 0.9062, 0.125, 0.9219, 0.25, 0.9219, 0.25, 0.9062, 0.125, 0.9062, 0.1113, 0.9307, 0.01367, 0.9307, 0.01367, 0.9307, 0.1113, 0.9307, 0.0, 0.9375, 0.0, 0.875, 0.01367, 0.8818, 0.01367, 0.9307, 0.0, 0.875, 0.125, 0.875, 0.1113, 0.8818, 0.01367, 0.8818, 0.125, 0.9375, 0.0, 0.9375, 0.01367, 0.9307, 0.1113, 0.9307, 0.1113, 0.8818, 0.1113, 0.9307, 0.0625, 0.9062, 0.1113, 0.8818, 0.1113, 0.9307, 0.1113, 0.9307, 0.1113, 0.8818, 0.01367, 0.9307, 0.01367, 0.8818, 0.01367, 0.8818, 0.01367, 0.9307, 0.01367, 0.8818, 0.1113, 0.8818, 0.1113, 0.8818, 0.01367, 0.8818, 0.1113, 0.8818, 0.0625, 0.9062, 0.01367, 0.8818, 0.1113, 0.9307, 0.01367, 0.9307, 0.0625, 0.9062, 0.01367, 0.9307, 0.01367, 0.8818, 0.0625, 0.9062])
me_cube_002.materials.append(mat_window)
me_cube_002.use_remesh_fix_poles = True
me_cube_002.use_remesh_preserve_attributes = False
me_cube_002.use_mirror_vertex_groups = False
me_cube_002.update()
me_cube_004 = bpy.data.meshes.new('Cube.004')
me_cube_004.from_pydata([(1.0, 1.0, 0.5), (-1.0, -1.0, 1.0), (1.0, -1.0, 0.5), (-1.0, 1.0, 1.0), (-1.0, 1.0, 0.5), (1.0, -1.0, 1.0), (-1.0, -1.0, 0.5), (1.0, 1.0, 1.0), (-0.9375, -0.9375, 0.5), (-0.9375, 0.9375, 0.5), (0.9375, -0.9375, 0.5), (0.9375, 0.9375, 0.5), (-0.9375, -0.9375, -0.5), (-0.9375, 0.9375, -0.5), (0.9375, -0.9375, -0.5), (0.9375, 0.9375, -0.5), (-1.0, -1.0, -0.5), (-1.0, 1.0, -0.5), (1.0, -1.0, -0.5), (1.0, 1.0, -0.5), (-1.0, -1.0, -1.0), (-1.0, 1.0, -1.0), (1.0, -1.0, -1.0), (1.0, 1.0, -1.0), (-0.7812, -0.7812, 1.0), (-0.7812, 0.7812, 1.0), (0.7812, -0.7812, 1.0), (0.7812, 0.7812, 1.0), (-0.7812, -0.7812, -0.5), (-0.7812, 0.7812, -0.5), (0.7812, -0.7812, -0.5), (0.7812, 0.7812, -0.5)], [], [(1, 6, 2, 5), (5, 2, 0, 7), (3, 4, 6, 1), (7, 0, 4, 3), (5, 7, 27, 26), (14, 12, 16, 18), (10, 8, 12, 14), (9, 11, 15, 13), (11, 10, 14, 15), (8, 9, 13, 12), (19, 18, 22, 23), (13, 15, 19, 17), (15, 14, 18, 19), (12, 13, 17, 16), (16, 17, 21, 20), (18, 16, 20, 22), (17, 19, 23, 21), (27, 25, 29, 31), (3, 1, 24, 25), (1, 5, 26, 24), (7, 3, 25, 27), (26, 27, 31, 30), (25, 24, 28, 29), (24, 26, 30, 28), (28, 30, 31, 29)])
_uv = me_cube_004.uv_layers.new(name='UVMap')
_uv.uv.foreach_set('vector', [0.125, 0.9219, 0.125, 0.9062, 0.25, 0.9062, 0.25, 0.9219, 0.125, 0.9219, 0.125, 0.9062, 0.25, 0.9062, 0.25, 0.9219, 0.25, 0.9219, 0.25, 0.9062, 0.125, 0.9062, 0.125, 0.9219, 0.25, 0.9219, 0.25, 0.9062, 0.125, 0.9062, 0.125, 0.9219, 0.125, 0.875, 0.125, 0.9375, 0.1113, 0.9307, 0.1113, 0.8818, 0.1211, 0.877, 0.003906, 0.877, 0.0, 0.875, 0.125, 0.875, 0.2461, 0.9062, 0.1289, 0.9062, 0.1289, 0.875, 0.2461, 0.875, 0.1289, 0.9062, 0.2461, 0.9062, 0.2461, 0.875, 0.1289, 0.875, 0.2461, 0.9062, 0.1289, 0.9062, 0.1289, 0.875, 0.2461, 0.875, 0.1289, 0.9062, 0.2461, 0.9062, 0.2461, 0.875, 0.1289, 0.875, 0.25, 0.9219, 0.125, 0.9219, 0.125, 0.9062, 0.25, 0.9062, 0.003906, 0.9355, 0.1211, 0.9355, 0.125, 0.9375, 0.0, 0.9375, 0.1211, 0.9355, 0.1211, 0.877, 0.125, 0.875, 0.125, 0.9375, 0.003906, 0.877, 0.003906, 0.9355, 0.0, 0.9375, 0.0, 0.875, 0.125, 0.9219, 0.25, 0.9219, 0.25, 0.9062, 0.125, 0.9062, 0.25, 0.9219, 0.125, 0.9219, 0.125, 0.9062, 0.25, 0.9062, 0.125, 0.9219, 0.25, 0.9219, 0.25, 0.9062, 0.125, 0.9062, 0.2363, 0.9219, 0.1387, 0.9219, 0.1387, 0.875, 0.2363, 0.875, 0.0, 0.9375, 0.0, 0.875, 0.01367, 0.8818, 0.01367, 0.9307, 0.0, 0.875, 0.125, 0.875, 0.1113, 0.8818, 0.01367, 0.8818, 0.125, 0.9375, 0.0, 0.9375, 0.01367, 0.9307, 0.1113, 0.9307, 0.1387, 0.9219, 0.2363, 0.9219, 0.2363, 0.875, 0.1387, 0.875, 0.2363, 0.9219, 0.1387, 0.9219, 0.1387, 0.875, 0.2363, 0.875, 0.1387, 0.9219, 0.2363, 0.9219, 0.2363, 0.875, 0.1387, 0.875, 0.01367, 0.8818, 0.1113, 0.8818, 0.1113, 0.9307, 0.01367, 0.9307])
me_cube_004.materials.append(mat_window)
me_cube_004.use_remesh_fix_poles = True
me_cube_004.use_remesh_preserve_attributes = False
me_cube_004.use_mirror_vertex_groups = False
me_cube_004.update()
me_cube_015 = bpy.data.meshes.new('Cube.015')
me_cube_015.from_pydata([(-1.0, -0.5, 3.0), (-1.0, -1.0, -1.0), (1.0, -0.5, 3.0), (1.0, -1.0, 3.0), (1.0, -1.0, -1.0), (-1.0, -1.0, 3.0)], [], [(4, 3, 5, 1), (3, 2, 0, 5)])
_uv = me_cube_015.uv_layers.new(name='UVMap')
_uv.uv.foreach_set('vector', [0.375, 0.875, 0.375, 1.0, 0.5, 1.0, 0.5, 0.875, 0.5, 0.9844, 0.5, 1.0, 0.625, 1.0, 0.625, 0.9844])
me_cube_015.materials.append(mat_window)
me_cube_015.use_remesh_fix_poles = True
me_cube_015.use_remesh_preserve_attributes = False
me_cube_015.use_mirror_vertex_groups = False
me_cube_015.update()
me_cube_019 = bpy.data.meshes.new('Cube.019')
me_cube_019.from_pydata([(-0.5, -0.5, 3.0), (-0.5, -1.0, -1.0), (1.0, -0.5, 3.0), (1.0, -1.0, 3.0), (1.0, -1.0, -1.0), (-0.5, -1.0, 3.0), (-1.0, -0.5, 3.0), (-1.0, -1.0, -1.0), (-1.0, -1.0, 3.0), (-1.0, -0.5, -1.0), (-0.5, 1.0, 3.0), (-1.0, 1.0, 3.0), (-1.0, 1.0, -1.0)], [], [(4, 3, 5, 1), (3, 2, 0, 5), (5, 8, 7, 1), (0, 6, 8, 5), (6, 9, 7, 8), (6, 11, 12, 9), (0, 10, 11, 6)])
_uv = me_cube_019.uv_layers.new(name='UVMap')
_uv.uv.foreach_set('vector', [0.375, 0.875, 0.375, 1.0, 0.4688, 1.0, 0.4688, 0.875, 0.5, 0.9844, 0.5, 1.0, 0.625, 1.0, 0.625, 0.9844, 0.5, 1.0, 0.4688, 1.0, 0.4688, 0.875, 0.5, 0.875, 0.5625, 0.9688, 0.5625, 0.9844, 0.5312, 0.9844, 0.5312, 0.9688, 0.4062, 1.0, 0.4062, 0.875, 0.375, 0.875, 0.375, 1.0, 0.4062, 1.0, 0.5, 1.0, 0.5, 0.875, 0.4062, 0.875, 0.5, 1.0, 0.625, 1.0, 0.625, 0.9844, 0.5, 0.9844])
me_cube_019.materials.append(mat_window)
me_cube_019.use_remesh_fix_poles = True
me_cube_019.use_remesh_preserve_attributes = False
me_cube_019.use_mirror_vertex_groups = False
me_cube_019.update()
me_cube_020 = bpy.data.meshes.new('Cube.020')
me_cube_020.from_pydata([(-0.5, -0.5, 3.0), (-0.5, -1.0, 3.0), (-1.0, -0.5, 3.0), (-1.0, -1.0, 3.0)], [], [(0, 2, 3, 1)])
_uv = me_cube_020.uv_layers.new(name='UVMap')
_uv.uv.foreach_set('vector', [0.5, 0.9844, 0.5, 0.9688, 0.5312, 0.9688, 0.5312, 0.9844])
me_cube_020.materials.append(mat_window)
me_cube_020.use_remesh_fix_poles = True
me_cube_020.use_remesh_preserve_attributes = False
me_cube_020.use_mirror_vertex_groups = False
me_cube_020.update()
me_cube_018 = bpy.data.meshes.new('Cube.018')
me_cube_018.from_pydata([(-1.0, -0.5, 3.0), (-1.0, -1.0, -1.0), (-0.75, -0.5, 3.0), (-0.75, -1.0, 3.0), (-0.75, -1.0, -1.0), (-1.0, -1.0, 3.0), (0.75, -0.5, 3.0), (0.75, -1.0, 3.0), (0.75, -1.0, -1.0), (1.0, -0.5, 3.0), (1.0, -1.0, 3.0), (1.0, -1.0, -1.0), (-0.75, -1.0, 2.75), (-1.0, -1.0, 2.75), (0.75, -1.0, 2.75), (1.0, -1.0, 2.75), (-0.75, -0.5, -1.0), (0.75, -0.5, -1.0), (-0.75, -0.5, 2.75), (0.75, -0.5, 2.75), (-0.75, -1.013, 1.0), (0.75, -1.013, 1.0), (1.0, -1.013, 1.0), (-1.0, -1.013, 1.0), (-0.75, -0.5125, 1.0), (0.75, -0.5125, 1.0)], [], [(12, 3, 5, 13), (3, 2, 0, 5), (2, 3, 7, 6), (20, 4, 16, 24), (6, 7, 10, 9), (21, 8, 11, 22), (7, 14, 15, 10), (3, 12, 14, 7), (20, 12, 13, 23), (24, 16, 17, 25), (4, 8, 17, 16), (14, 12, 18, 19), (21, 14, 19, 25), (8, 21, 25, 17), (18, 24, 25, 19), (4, 20, 23, 1), (14, 21, 22, 15), (12, 20, 24, 18)])
_uv = me_cube_018.uv_layers.new(name='UVMap')
_uv.uv.foreach_set('vector', [0.5781, 0.9688, 0.5781, 0.9766, 0.5625, 0.9766, 0.5625, 0.9688, 0.5, 0.9844, 0.5, 1.0, 0.625, 1.0, 0.625, 0.9844, 0.5, 1.0, 0.5, 0.9844, 0.5, 0.9844, 0.5, 1.0, 0.5, 0.9375, 0.625, 0.9375, 0.625, 0.9531, 0.5, 0.9531, 0.5, 1.0, 0.5, 0.9844, 0.5, 0.9844, 0.5, 1.0, 0.5, 0.9609, 0.625, 0.9609, 0.625, 0.9688, 0.5, 0.9688, 0.5625, 0.9688, 0.5781, 0.9688, 0.5781, 0.9766, 0.5625, 0.9766, 0.5137, 0.9688, 0.5137, 0.9609, 0.6094, 0.9609, 0.6094, 0.9688, 0.6094, 0.9688, 0.5, 0.9688, 0.5, 0.9609, 0.6094, 0.9609, 0.625, 0.9844, 0.625, 0.9688, 0.5938, 0.9688, 0.5938, 0.9844, 0.5156, 0.9375, 0.6094, 0.9375, 0.6094, 0.9531, 0.5156, 0.9531, 0.5156, 0.9375, 0.6094, 0.9375, 0.6094, 0.9531, 0.5156, 0.9531, 0.5, 0.9375, 0.6094, 0.9375, 0.6094, 0.9531, 0.5, 0.9531, 0.5, 0.9375, 0.625, 0.9375, 0.625, 0.9531, 0.5, 0.9531, 0.625, 0.9688, 0.625, 0.9844, 0.5938, 0.9844, 0.5938, 0.9688, 0.625, 0.9609, 0.5, 0.9609, 0.5, 0.9688, 0.625, 0.9688, 0.6094, 0.9688, 0.5, 0.9688, 0.5, 0.9609, 0.6094, 0.9609, 0.5, 0.9375, 0.6094, 0.9375, 0.6094, 0.9531, 0.5, 0.9531])
me_cube_018.materials.append(mat_window)
me_cube_018.use_remesh_fix_poles = True
me_cube_018.use_remesh_preserve_attributes = False
me_cube_018.use_mirror_vertex_groups = False
me_cube_018.update()
me_cube_022 = bpy.data.meshes.new('Cube.022')
me_cube_022.from_pydata([(-1.0, -1.0, -1.0), (-1.0, -1.0, 1.0), (-1.0, 1.0, -1.0), (-1.0, 1.0, 1.0), (1.0, -1.0, -1.0), (1.0, -1.0, 1.0), (1.0, 1.0, -1.0), (1.0, 1.0, 1.0), (-0.75, -0.75, 0.75), (-0.75, 0.75, 0.75), (0.75, -0.75, 0.75), (0.75, 0.75, 0.75)], [], [(0, 1, 3, 2), (2, 3, 7, 6), (6, 7, 5, 4), (4, 5, 1, 0), (5, 7, 11, 10), (11, 9, 8, 10), (3, 1, 8, 9), (1, 5, 10, 8), (7, 3, 9, 11)])
_uv = me_cube_022.uv_layers.new(name='UVMap')
_uv.uv.foreach_set('vector', [0.125, 0.9375, 0.125, 1.0, 0.25, 1.0, 0.25, 0.9375, 0.125, 0.9375, 0.125, 1.0, 0.25, 1.0, 0.25, 0.9375, 0.25, 0.9375, 0.25, 1.0, 0.125, 1.0, 0.125, 0.9375, 0.25, 0.9375, 0.25, 1.0, 0.125, 1.0, 0.125, 0.9375, 0.375, 0.875, 0.25, 0.875, 0.2656, 0.8672, 0.3594, 0.8672, 0.5156, 0.8828, 0.6094, 0.8828, 0.6094, 0.9297, 0.5156, 0.9297, 0.25, 0.8125, 0.375, 0.8125, 0.3594, 0.8203, 0.2656, 0.8203, 0.375, 0.8125, 0.375, 0.875, 0.3594, 0.8672, 0.3594, 0.8203, 0.25, 0.875, 0.25, 0.8125, 0.2656, 0.8203, 0.2656, 0.8672])
me_cube_022.materials.append(mat_window)
me_cube_022.use_remesh_fix_poles = True
me_cube_022.use_remesh_preserve_attributes = False
me_cube_022.use_mirror_vertex_groups = False
me_cube_022.update()
me_cube_023 = bpy.data.meshes.new('Cube.023')
me_cube_023.from_pydata([(-1.0, -1.0, 1.0), (-1.0, 1.0, 1.0), (1.0, -1.0, -1.0), (1.0, 1.0, -1.0)], [], [(1, 0, 2, 3)])
_uv = me_cube_023.uv_layers.new(name='UVMap')
_uv.uv.foreach_set('vector', [0.375, 0.875, 0.5, 0.875, 0.5, 0.8125, 0.375, 0.8125])
me_cube_023.materials.append(mat_window)
me_cube_023.use_remesh_fix_poles = True
me_cube_023.use_remesh_preserve_attributes = False
me_cube_023.use_mirror_vertex_groups = False
me_cube_023.update()
me_cube_024 = bpy.data.meshes.new('Cube.024')
me_cube_024.from_pydata([(0.0, -1.0, 0.0), (0.0, 1.0, 0.0), (1.0, -1.0, -1.0), (1.0, 1.0, -1.0), (-1.0, -1.0, -1.0), (-1.0, 1.0, -1.0)], [], [(1, 0, 2, 3), (1, 5, 4, 0)])
_uv = me_cube_024.uv_layers.new(name='UVMap')
_uv.uv.foreach_set('vector', [0.625, 0.875, 0.5, 0.875, 0.5, 0.8438, 0.625, 0.8438, 0.625, 0.875, 0.625, 0.8438, 0.5, 0.8438, 0.5, 0.875])
me_cube_024.materials.append(mat_window)
me_cube_024.use_remesh_fix_poles = True
me_cube_024.use_remesh_preserve_attributes = False
me_cube_024.use_mirror_vertex_groups = False
me_cube_024.update()

# ---- objects
ob_block = bpy.data.objects.new('block', me_cube)
ob_stairs = bpy.data.objects.new('stairs', me_cube_006)
ob_window = bpy.data.objects.new('window', me_cube_008)
ob_rail = bpy.data.objects.new('rail', me_cube_011)
ob_railcorner = bpy.data.objects.new('railCorner', me_cube_001)
ob_closedcrate = bpy.data.objects.new('closedCrate', me_cube_002)
ob_opencrate = bpy.data.objects.new('openCrate', me_cube_004)
ob_woodwall = bpy.data.objects.new('woodWall', me_cube_015)
ob_woodwallfullcorner = bpy.data.objects.new('woodWallFullCorner', me_cube_019)
ob_woodwalltinycorner = bpy.data.objects.new('woodWallTinyCorner', me_cube_020)
ob_wooddoor = bpy.data.objects.new('woodDoor', me_cube_018)
ob_holeblock = bpy.data.objects.new('holeBlock', me_cube_022)
ob_ironroof = bpy.data.objects.new('ironRoof', me_cube_023)
ob_ironrooftop = bpy.data.objects.new('ironRoofTop', me_cube_024)

# ---- transforms, parenting, visibility, modifiers, constraints
ob_block.location = (0.0, 0.0, 0.0)
ob_block.lineart.crease_threshold = 0.0
ob_stairs.location = (2.0, 0.0, 0.0)
ob_stairs.lineart.crease_threshold = 0.0
ob_window.location = (4.0, 0.0, 0.0)
ob_window.lineart.crease_threshold = 0.0
ob_rail.location = (6.0, 0.0, 0.0)
ob_rail.lineart.crease_threshold = 0.0
ob_railcorner.location = (8.0, 0.0, 0.0)
ob_railcorner.lineart.crease_threshold = 0.0
ob_closedcrate.location = (-2.0, 0.0, 0.0)
ob_closedcrate.lineart.crease_threshold = 0.0
ob_opencrate.location = (-4.0, 0.0, 0.0)
ob_opencrate.lineart.crease_threshold = 0.0
ob_woodwall.location = (0.0, 2.0, 2.0)
ob_woodwall.lineart.crease_threshold = 0.0
ob_woodwallfullcorner.location = (-2.0, 2.0, 2.0)
ob_woodwallfullcorner.lineart.crease_threshold = 0.0
ob_woodwalltinycorner.location = (-4.0, 2.0, 2.0)
ob_woodwalltinycorner.lineart.crease_threshold = 0.0
ob_wooddoor.location = (2.0, 2.0, 2.0)
ob_wooddoor.lineart.crease_threshold = 0.0
ob_holeblock.location = (0.0, -2.0, 0.0)
ob_holeblock.lineart.crease_threshold = 0.0
ob_ironroof.location = (2.0, -2.0, 0.0)
ob_ironroof.lineart.crease_threshold = 0.0
ob_ironrooftop.location = (4.0, -2.0, 0.0)
ob_ironrooftop.lineart.crease_threshold = 0.0

# ---- collection membership
scene.collection.objects.link(ob_block)
scene.collection.objects.link(ob_stairs)
scene.collection.objects.link(ob_window)
scene.collection.objects.link(ob_rail)
scene.collection.objects.link(ob_railcorner)
scene.collection.objects.link(ob_closedcrate)
scene.collection.objects.link(ob_opencrate)
scene.collection.objects.link(ob_woodwall)
scene.collection.objects.link(ob_woodwallfullcorner)
scene.collection.objects.link(ob_woodwalltinycorner)
scene.collection.objects.link(ob_wooddoor)
scene.collection.objects.link(ob_holeblock)
scene.collection.objects.link(ob_ironroof)
scene.collection.objects.link(ob_ironrooftop)

# ---- scene / render settings (as saved in the file)
scene.frame_start = 1; scene.frame_end = 250; scene.frame_set(2)
scene.render.engine = 'BLENDER_EEVEE_NEXT'
scene.render.image_settings.exr_codec = 'NONE'
scene.render.simplify_subdivision_render = 0
scene.render.simplify_child_particles_render = 0.0
scene.cycles.use_denoising = False
scene.cycles.samples = 128
scene.cycles.sampling_pattern = 'TABULATED_SOBOL'
scene.cycles.use_adaptive_sampling = False
scene.cycles.use_light_tree = False
scene.view_settings.view_transform = 'Filmic'
bpy.context.view_layer.update()

# ---- added for rendering (the .blend has no active camera and no usable light): camera, sun + grey world if the file has none
cam_auto = bpy.data.cameras.new('AutoCamera')
cam_auto.lens = 50.0
cam_auto.sensor_width = 36.0
cam_auto.clip_end = 1000.0
ob_auto_camera = bpy.data.objects.new('AutoCamera', cam_auto)
scene.collection.objects.link(ob_auto_camera)
ob_auto_camera.location = (17.1466, -18.1759, 14.1173)
ob_auto_camera.rotation_euler = (1.09748, -7.21219e-08, 0.694738)
scene.camera = ob_auto_camera
light_auto_sun = bpy.data.lights.new('AutoSun', 'SUN')
light_auto_sun.energy = 3.0
light_auto_sun.angle = 0.0523599
ob_auto_sun = bpy.data.objects.new('AutoSun', light_auto_sun)
scene.collection.objects.link(ob_auto_sun)
ob_auto_sun.rotation_euler = (0.872665, 0.174533, 0.523599)
if scene.world is None:
    world_auto = bpy.data.worlds.new('AutoWorld')
    world_auto.color = (0.3, 0.3, 0.3)
    scene.world = world_auto
bpy.context.view_layer.update()
